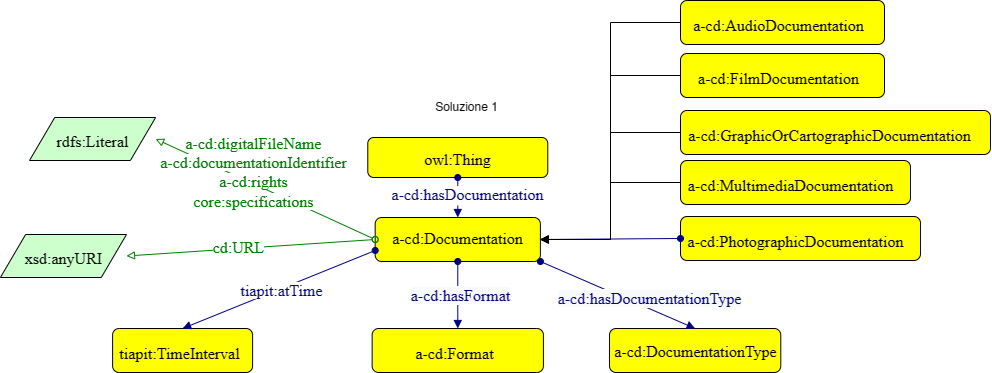

The diagram above was exported from draw.io. Its source (the exported page's mxGraphModel, read from the mxfile embedded in the PNG):
<mxGraphModel dx="3088" dy="796" grid="1" gridSize="10" guides="1" tooltips="1" connect="1" arrows="1" fold="1" page="1" pageScale="1" pageWidth="827" pageHeight="1169" math="0" shadow="0">
  <root>
    <mxCell id="0" />
    <mxCell id="1" parent="0" />
    <mxCell id="-OMNZfHQmAIcg9MEZkL--1" style="graphMlID=n4;shape=rect;rounded=1;arcsize=30;fillColor=#ffff00;strokeColor=#000000;strokeWidth=1.0" parent="1" vertex="1">
      <mxGeometry x="-671.72" y="157" width="180" height="40" as="geometry" />
    </mxCell>
    <mxCell id="-OMNZfHQmAIcg9MEZkL--2" value="owl:Thing" style="text;html=1;spacing=0;align=center;fontFamily=dialog;fontSize=16;fontStyle=0;fontColor=#000000" parent="-OMNZfHQmAIcg9MEZkL--1" vertex="1">
      <mxGeometry x="40.76216795543804" y="7.752381824844276" width="98.47566408912378" height="16.74148039574938" as="geometry" />
    </mxCell>
    <mxCell id="-OMNZfHQmAIcg9MEZkL--3" value="v" style="graphMlID=e0;rounded=0;endArrow=block;strokeColor=#000080;strokeWidth=1.0;startArrow=oval;startFill=1;endFill=1;exitX=0.5;exitY=1;exitDx=0;exitDy=0;entryX=0.5;entryY=0;entryDx=0;entryDy=0;" parent="1" source="-OMNZfHQmAIcg9MEZkL--1" target="-OMNZfHQmAIcg9MEZkL--5" edge="1">
      <mxGeometry relative="1" as="geometry">
        <mxPoint x="-497.80999999999995" y="434.08183758898736" as="sourcePoint" />
        <mxPoint x="-477.8100000000002" y="257" as="targetPoint" />
      </mxGeometry>
    </mxCell>
    <mxCell id="-OMNZfHQmAIcg9MEZkL--4" value="&lt;span style=&quot;background-color: rgb(255 , 255 , 255)&quot;&gt;a-cd:hasDocumentation&lt;/span&gt;" style="text;html=1;spacing=0;align=center;fontFamily=dialog;fontSize=16;fontStyle=0;fontColor=#000080" parent="-OMNZfHQmAIcg9MEZkL--3" vertex="1">
      <mxGeometry width="116.953125" height="22.84375" relative="1" as="geometry">
        <mxPoint x="-49.234824833182934" y="-17.001775716145985" as="offset" />
      </mxGeometry>
    </mxCell>
    <mxCell id="-OMNZfHQmAIcg9MEZkL--5" style="graphMlID=n4;shape=rect;rounded=1;arcsize=30;fillColor=#ffff00;strokeColor=#000000;strokeWidth=1.0" parent="1" vertex="1">
      <mxGeometry x="-664.33" y="237" width="165.22" height="44" as="geometry" />
    </mxCell>
    <mxCell id="-OMNZfHQmAIcg9MEZkL--6" value="a-cd:Documentation" style="text;html=1;spacing=0;align=center;fontFamily=dialog;fontSize=16;fontStyle=0;fontColor=#000000" parent="-OMNZfHQmAIcg9MEZkL--5" vertex="1">
      <mxGeometry x="37.415141053319296" y="6.578125" width="90.3897178933613" height="22.84375" as="geometry" />
    </mxCell>
    <mxCell id="-OMNZfHQmAIcg9MEZkL--7" style="graphMlID=n4;shape=rect;rounded=1;arcsize=30;fillColor=#ffff00;strokeColor=#000000;strokeWidth=1.0" parent="1" vertex="1">
      <mxGeometry x="-359" y="236" width="240" height="44" as="geometry" />
    </mxCell>
    <mxCell id="-OMNZfHQmAIcg9MEZkL--8" value="a-cd:PhotographicDocumentation" style="text;html=1;spacing=0;align=center;fontFamily=dialog;fontSize=16;fontStyle=0;fontColor=#000000" parent="-OMNZfHQmAIcg9MEZkL--7" vertex="1">
      <mxGeometry x="49.465489207443106" y="10.578125" width="131.300885452165" height="22.84375" as="geometry" />
    </mxCell>
    <mxCell id="-OMNZfHQmAIcg9MEZkL--9" value="" style="graphMlID=e0;rounded=0;endArrow=block;strokeColor=#000080;strokeWidth=1.0;startArrow=oval;startFill=1;endFill=1;exitX=0;exitY=0.5;exitDx=0;exitDy=0;entryX=1;entryY=0.5;entryDx=0;entryDy=0;" parent="1" source="-OMNZfHQmAIcg9MEZkL--7" target="-OMNZfHQmAIcg9MEZkL--5" edge="1">
      <mxGeometry relative="1" as="geometry">
        <mxPoint x="-471.68000000000006" y="333" as="sourcePoint" />
        <mxPoint x="-497.72000000000014" y="317" as="targetPoint" />
      </mxGeometry>
    </mxCell>
    <mxCell id="-OMNZfHQmAIcg9MEZkL--14" style="graphMlID=n4;shape=rect;rounded=1;arcsize=30;fillColor=#ffff00;strokeColor=#000000;strokeWidth=1.0" parent="1" vertex="1">
      <mxGeometry x="-667.3599999999999" y="348" width="171.28" height="44" as="geometry" />
    </mxCell>
    <mxCell id="-OMNZfHQmAIcg9MEZkL--15" value="a-cd:Format" style="text;html=1;spacing=0;align=center;fontFamily=dialog;fontSize=16;fontStyle=0;fontColor=#000000" parent="-OMNZfHQmAIcg9MEZkL--14" vertex="1">
      <mxGeometry x="35.30187079771189" y="10.578125" width="93.70506525102843" height="22.84375" as="geometry" />
    </mxCell>
    <mxCell id="-OMNZfHQmAIcg9MEZkL--16" style="graphMlID=n4;shape=rect;rounded=1;arcsize=30;fillColor=#ffff00;strokeColor=#000000;strokeWidth=1.0" parent="1" vertex="1">
      <mxGeometry x="-926.9" y="348" width="140" height="44" as="geometry" />
    </mxCell>
    <mxCell id="-OMNZfHQmAIcg9MEZkL--17" value="tiapit:TimeInterval" style="text;html=1;spacing=0;align=center;fontFamily=dialog;fontSize=16;fontStyle=0;fontColor=#000000" parent="-OMNZfHQmAIcg9MEZkL--16" vertex="1">
      <mxGeometry x="28.85486870434181" y="10.578125" width="76.59218318042959" height="22.84375" as="geometry" />
    </mxCell>
    <mxCell id="-OMNZfHQmAIcg9MEZkL--18" value="" style="graphMlID=e0;rounded=0;endArrow=block;strokeColor=#000080;strokeWidth=1.0;startArrow=oval;startFill=1;endFill=1;entryX=0.5;entryY=0;entryDx=0;entryDy=0;exitX=0;exitY=0.75;exitDx=0;exitDy=0;" parent="1" source="-OMNZfHQmAIcg9MEZkL--5" target="-OMNZfHQmAIcg9MEZkL--16" edge="1">
      <mxGeometry relative="1" as="geometry">
        <mxPoint x="-659" y="260" as="sourcePoint" />
        <mxPoint x="-673" y="313" as="targetPoint" />
      </mxGeometry>
    </mxCell>
    <mxCell id="-OMNZfHQmAIcg9MEZkL--19" value="&lt;span style=&quot;background-color: rgb(255 , 255 , 255)&quot;&gt;tiapit:atTime&lt;/span&gt;" style="text;html=1;spacing=0;align=center;fontFamily=dialog;fontSize=16;fontStyle=0;fontColor=#000080" parent="-OMNZfHQmAIcg9MEZkL--18" vertex="1">
      <mxGeometry width="70" height="20" relative="1" as="geometry">
        <mxPoint x="-32" y="-13" as="offset" />
      </mxGeometry>
    </mxCell>
    <mxCell id="-OMNZfHQmAIcg9MEZkL--26" value="Soluzione 1" style="text;html=1;align=center;verticalAlign=middle;resizable=0;points=[];autosize=1;strokeColor=none;fillColor=none;" parent="1" vertex="1">
      <mxGeometry x="-613" y="117" width="80" height="20" as="geometry" />
    </mxCell>
    <mxCell id="-OMNZfHQmAIcg9MEZkL--27" value="" style="graphMlID=e2;rounded=0;endArrow=block;strokeColor=#008000;strokeWidth=1.0;startArrow=oval;startFill=0;endFill=0;entryX=1;entryY=0.5;entryDx=0;entryDy=0;exitX=0;exitY=0.5;exitDx=0;exitDy=0;" parent="1" source="-OMNZfHQmAIcg9MEZkL--5" target="-OMNZfHQmAIcg9MEZkL--29" edge="1">
      <mxGeometry relative="1" as="geometry">
        <mxPoint x="-684.2200000000003" y="270.4200000000001" as="sourcePoint" />
        <mxPoint x="-830.11" y="378.4200000000001" as="targetPoint" />
      </mxGeometry>
    </mxCell>
    <mxCell id="-OMNZfHQmAIcg9MEZkL--28" value="&lt;span style=&quot;background-color: rgb(255 , 255 , 255)&quot;&gt;a-cd:digitalFileName&lt;br&gt;a-cd:documentationIdentifier&lt;br&gt;a-cd:rights&lt;br&gt;core:specifications&lt;br&gt;&lt;/span&gt;" style="text;html=1;spacing=0;align=center;fontFamily=dialog;fontSize=16;fontStyle=0;fontColor=#008000" parent="-OMNZfHQmAIcg9MEZkL--27" vertex="1">
      <mxGeometry width="102.8203125" height="22.84375" relative="1" as="geometry">
        <mxPoint x="-63" y="-60" as="offset" />
      </mxGeometry>
    </mxCell>
    <mxCell id="-OMNZfHQmAIcg9MEZkL--29" style="graphMlID=n6;shape=parallelogram;fillColor=#ccffcc;strokeColor=#000000;strokeWidth=1.0" parent="1" vertex="1">
      <mxGeometry x="-1009.9974841053585" y="137" width="126.0949682107173" height="43" as="geometry" />
    </mxCell>
    <mxCell id="-OMNZfHQmAIcg9MEZkL--30" value="rdfs:Literal" style="text;html=1;spacing=0;align=center;fontFamily=dialog;fontSize=16;fontStyle=0;fontColor=#000000" parent="-OMNZfHQmAIcg9MEZkL--29" vertex="1">
      <mxGeometry x="26.56310910535865" y="10.078125" width="72.96875" height="22.84375" as="geometry" />
    </mxCell>
    <mxCell id="-OMNZfHQmAIcg9MEZkL--31" style="edgeStyle=orthogonalEdgeStyle;rounded=0;orthogonalLoop=1;jettySize=auto;html=1;exitX=0;exitY=0.5;exitDx=0;exitDy=0;entryX=1;entryY=0.5;entryDx=0;entryDy=0;" parent="1" source="-OMNZfHQmAIcg9MEZkL--32" target="-OMNZfHQmAIcg9MEZkL--5" edge="1">
      <mxGeometry relative="1" as="geometry" />
    </mxCell>
    <mxCell id="-OMNZfHQmAIcg9MEZkL--32" style="graphMlID=n4;shape=rect;rounded=1;arcsize=30;fillColor=#ffff00;strokeColor=#000000;strokeWidth=1.0" parent="1" vertex="1">
      <mxGeometry x="-359" y="180" width="230" height="44" as="geometry" />
    </mxCell>
    <mxCell id="-OMNZfHQmAIcg9MEZkL--33" value="a-cd:MultimediaDocumentation" style="text;html=1;spacing=0;align=center;fontFamily=dialog;fontSize=16;fontStyle=0;fontColor=#000000" parent="-OMNZfHQmAIcg9MEZkL--32" vertex="1">
      <mxGeometry x="47.40442715713298" y="10.578125" width="125.83001522499147" height="22.84375" as="geometry" />
    </mxCell>
    <mxCell id="-OMNZfHQmAIcg9MEZkL--34" style="edgeStyle=orthogonalEdgeStyle;rounded=0;orthogonalLoop=1;jettySize=auto;html=1;exitX=0;exitY=0.5;exitDx=0;exitDy=0;entryX=1;entryY=0.5;entryDx=0;entryDy=0;" parent="1" source="-OMNZfHQmAIcg9MEZkL--35" target="-OMNZfHQmAIcg9MEZkL--5" edge="1">
      <mxGeometry relative="1" as="geometry" />
    </mxCell>
    <mxCell id="-OMNZfHQmAIcg9MEZkL--35" style="graphMlID=n4;shape=rect;rounded=1;arcsize=30;fillColor=#ffff00;strokeColor=#000000;strokeWidth=1.0" parent="1" vertex="1">
      <mxGeometry x="-359" y="130" width="310" height="44" as="geometry" />
    </mxCell>
    <mxCell id="-OMNZfHQmAIcg9MEZkL--36" value="a-cd:GraphicOrCartographicDocumentation" style="text;html=1;spacing=0;align=center;fontFamily=dialog;fontSize=16;fontStyle=0;fontColor=#000000" parent="-OMNZfHQmAIcg9MEZkL--35" vertex="1">
      <mxGeometry x="63.89292355961402" y="10.578125" width="169.59697704237982" height="22.84375" as="geometry" />
    </mxCell>
    <mxCell id="-OMNZfHQmAIcg9MEZkL--37" style="edgeStyle=orthogonalEdgeStyle;rounded=0;orthogonalLoop=1;jettySize=auto;html=1;entryX=1;entryY=0.5;entryDx=0;entryDy=0;" parent="1" source="-OMNZfHQmAIcg9MEZkL--38" target="-OMNZfHQmAIcg9MEZkL--5" edge="1">
      <mxGeometry relative="1" as="geometry" />
    </mxCell>
    <mxCell id="-OMNZfHQmAIcg9MEZkL--38" style="graphMlID=n4;shape=rect;rounded=1;arcsize=30;fillColor=#ffff00;strokeColor=#000000;strokeWidth=1.0" parent="1" vertex="1">
      <mxGeometry x="-359" y="73" width="204" height="44" as="geometry" />
    </mxCell>
    <mxCell id="-OMNZfHQmAIcg9MEZkL--39" value="a-cd:FilmDocumentation" style="text;html=1;spacing=0;align=center;fontFamily=dialog;fontSize=16;fontStyle=0;fontColor=#000000" parent="-OMNZfHQmAIcg9MEZkL--38" vertex="1">
      <mxGeometry x="42.04566582632664" y="10.578125" width="111.60575263434026" height="22.84375" as="geometry" />
    </mxCell>
    <mxCell id="-OMNZfHQmAIcg9MEZkL--40" style="edgeStyle=orthogonalEdgeStyle;rounded=0;orthogonalLoop=1;jettySize=auto;html=1;entryX=1;entryY=0.5;entryDx=0;entryDy=0;" parent="1" source="-OMNZfHQmAIcg9MEZkL--41" target="-OMNZfHQmAIcg9MEZkL--5" edge="1">
      <mxGeometry relative="1" as="geometry" />
    </mxCell>
    <mxCell id="-OMNZfHQmAIcg9MEZkL--41" style="graphMlID=n4;shape=rect;rounded=1;arcsize=30;fillColor=#ffff00;strokeColor=#000000;strokeWidth=1.0" parent="1" vertex="1">
      <mxGeometry x="-359" y="20" width="204" height="44" as="geometry" />
    </mxCell>
    <mxCell id="-OMNZfHQmAIcg9MEZkL--42" value="a-cd:AudioDocumentation" style="text;html=1;spacing=0;align=center;fontFamily=dialog;fontSize=16;fontStyle=0;fontColor=#000000" parent="-OMNZfHQmAIcg9MEZkL--41" vertex="1">
      <mxGeometry x="42.04566582632664" y="10.578125" width="111.60575263434026" height="22.84375" as="geometry" />
    </mxCell>
    <mxCell id="seMhzuTPZlaU3HbIa-QL-1" value="" style="graphMlID=e2;rounded=0;endArrow=block;strokeColor=#008000;strokeWidth=1.0;startArrow=oval;startFill=0;endFill=0;entryX=1;entryY=0.5;entryDx=0;entryDy=0;exitX=0;exitY=0.5;exitDx=0;exitDy=0;" parent="1" source="-OMNZfHQmAIcg9MEZkL--5" target="seMhzuTPZlaU3HbIa-QL-3" edge="1">
      <mxGeometry relative="1" as="geometry">
        <mxPoint x="-669" y="260" as="sourcePoint" />
        <mxPoint x="-834.11" y="458.4200000000001" as="targetPoint" />
      </mxGeometry>
    </mxCell>
    <mxCell id="seMhzuTPZlaU3HbIa-QL-2" value="&lt;span style=&quot;background-color: rgb(255 , 255 , 255)&quot;&gt;cd:URL&lt;br&gt;&lt;/span&gt;" style="text;html=1;spacing=0;align=center;fontFamily=dialog;fontSize=16;fontStyle=0;fontColor=#008000" parent="seMhzuTPZlaU3HbIa-QL-1" vertex="1">
      <mxGeometry width="102.8203125" height="22.84375" relative="1" as="geometry">
        <mxPoint x="-63" y="-14" as="offset" />
      </mxGeometry>
    </mxCell>
    <mxCell id="seMhzuTPZlaU3HbIa-QL-3" style="graphMlID=n6;shape=parallelogram;fillColor=#ccffcc;strokeColor=#000000;strokeWidth=1.0" parent="1" vertex="1">
      <mxGeometry x="-1039.0974841053585" y="254" width="126.0949682107173" height="43" as="geometry" />
    </mxCell>
    <mxCell id="seMhzuTPZlaU3HbIa-QL-4" value="xsd:anyURI" style="text;html=1;spacing=0;align=center;fontFamily=dialog;fontSize=16;fontStyle=0;fontColor=#000000" parent="seMhzuTPZlaU3HbIa-QL-3" vertex="1">
      <mxGeometry x="26.56310910535865" y="10.078125" width="72.96875" height="22.84375" as="geometry" />
    </mxCell>
    <mxCell id="seMhzuTPZlaU3HbIa-QL-5" value="" style="graphMlID=e0;rounded=0;endArrow=block;strokeColor=#000080;strokeWidth=1.0;startArrow=oval;startFill=1;endFill=1;exitX=0.5;exitY=1;exitDx=0;exitDy=0;entryX=0.5;entryY=0;entryDx=0;entryDy=0;" parent="1" source="-OMNZfHQmAIcg9MEZkL--5" target="-OMNZfHQmAIcg9MEZkL--14" edge="1">
      <mxGeometry relative="1" as="geometry">
        <mxPoint x="-649" y="360.08183758898736" as="sourcePoint" />
        <mxPoint x="-498" y="360" as="targetPoint" />
      </mxGeometry>
    </mxCell>
    <mxCell id="seMhzuTPZlaU3HbIa-QL-6" value="&lt;span style=&quot;color: rgb(0 , 0 , 128) ; font-family: &amp;quot;dialog&amp;quot; ; font-size: 16px ; background-color: rgb(248 , 249 , 250)&quot;&gt;a-cd:hasFormat&lt;/span&gt;" style="text;html=1;align=center;verticalAlign=middle;resizable=0;points=[];labelBackgroundColor=#ffffff;" parent="seMhzuTPZlaU3HbIa-QL-5" connectable="0" vertex="1">
      <mxGeometry x="-0.0174" y="2" relative="1" as="geometry">
        <mxPoint as="offset" />
      </mxGeometry>
    </mxCell>
    <mxCell id="seMhzuTPZlaU3HbIa-QL-7" style="graphMlID=n4;shape=rect;rounded=1;arcsize=30;fillColor=#ffff00;strokeColor=#000000;strokeWidth=1.0" parent="1" vertex="1">
      <mxGeometry x="-429.9999999999999" y="348" width="171.28" height="44" as="geometry" />
    </mxCell>
    <mxCell id="seMhzuTPZlaU3HbIa-QL-8" value="a-cd:DocumentationType" style="text;html=1;spacing=0;align=center;fontFamily=dialog;fontSize=16;fontStyle=0;fontColor=#000000" parent="seMhzuTPZlaU3HbIa-QL-7" vertex="1">
      <mxGeometry x="39.30187079771189" y="8.578125" width="93.70506525102843" height="22.84375" as="geometry" />
    </mxCell>
    <mxCell id="seMhzuTPZlaU3HbIa-QL-9" value="" style="graphMlID=e0;rounded=0;endArrow=block;strokeColor=#000080;strokeWidth=1.0;startArrow=oval;startFill=1;endFill=1;exitX=1;exitY=1;exitDx=0;exitDy=0;entryX=0.5;entryY=0;entryDx=0;entryDy=0;" parent="1" source="-OMNZfHQmAIcg9MEZkL--5" target="seMhzuTPZlaU3HbIa-QL-7" edge="1">
      <mxGeometry relative="1" as="geometry">
        <mxPoint x="-318.01968" y="390.998" as="sourcePoint" />
        <mxPoint x="-299.64" y="477.71" as="targetPoint" />
      </mxGeometry>
    </mxCell>
    <mxCell id="seMhzuTPZlaU3HbIa-QL-10" value="&lt;span style=&quot;color: rgb(0 , 0 , 128) ; font-family: &amp;quot;dialog&amp;quot; ; font-size: 16px ; background-color: rgb(248 , 249 , 250)&quot;&gt;a-cd:hasDocumentationType&lt;/span&gt;" style="text;html=1;align=center;verticalAlign=middle;resizable=0;points=[];labelBackgroundColor=#ffffff;" parent="seMhzuTPZlaU3HbIa-QL-9" connectable="0" vertex="1">
      <mxGeometry x="-0.0174" y="2" relative="1" as="geometry">
        <mxPoint x="32" y="5" as="offset" />
      </mxGeometry>
    </mxCell>
  </root>
</mxGraphModel>